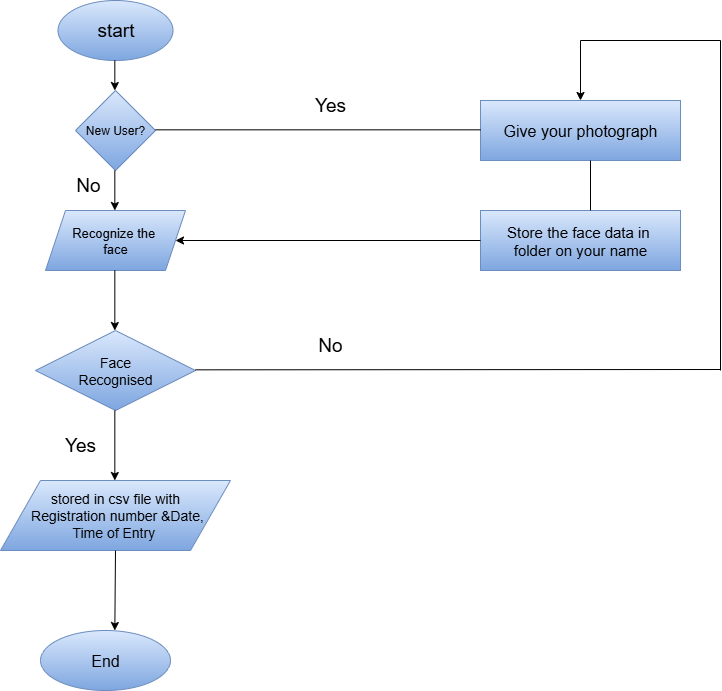

The diagram above was exported from draw.io. Its source (the exported page's mxGraphModel, read from the mxfile embedded in the PNG):
<mxGraphModel dx="1389" dy="703" grid="1" gridSize="10" guides="1" tooltips="1" connect="1" arrows="1" fold="1" page="1" pageScale="1" pageWidth="850" pageHeight="1100" math="0" shadow="0">
  <root>
    <mxCell id="0" />
    <mxCell id="1" parent="0" />
    <mxCell id="J-nhlw84f-gGUwxQ80g8-1" value="&lt;font style=&quot;font-size: 19px;&quot;&gt;start&lt;/font&gt;" style="ellipse;whiteSpace=wrap;html=1;fillColor=#dae8fc;strokeColor=#6c8ebf;gradientColor=#7ea6e0;" parent="1" vertex="1">
      <mxGeometry x="87.5" y="20" width="115" height="60" as="geometry" />
    </mxCell>
    <mxCell id="J-nhlw84f-gGUwxQ80g8-2" value="&lt;font&gt;New User?&lt;/font&gt;" style="rhombus;whiteSpace=wrap;html=1;fillColor=#dae8fc;strokeColor=#6c8ebf;gradientColor=#7ea6e0;" parent="1" vertex="1">
      <mxGeometry x="105" y="110" width="80" height="80" as="geometry" />
    </mxCell>
    <mxCell id="ZWinH466vV4sd3bYQ2MK-1" value="&lt;font style=&quot;font-size: 13px;&quot;&gt;Recognize the&amp;nbsp;&lt;/font&gt;&lt;div&gt;&lt;font style=&quot;font-size: 13px;&quot;&gt;face&lt;/font&gt;&lt;/div&gt;" style="shape=parallelogram;perimeter=parallelogramPerimeter;whiteSpace=wrap;html=1;fixedSize=1;fillColor=#dae8fc;strokeColor=#6c8ebf;gradientColor=#7ea6e0;" parent="1" vertex="1">
      <mxGeometry x="75" y="230" width="140" height="60" as="geometry" />
    </mxCell>
    <mxCell id="ZWinH466vV4sd3bYQ2MK-2" value="&lt;font style=&quot;font-size: 14px;&quot;&gt;Face&lt;/font&gt;&lt;div&gt;&lt;font style=&quot;font-size: 14px;&quot;&gt;Recognised&lt;/font&gt;&lt;/div&gt;" style="rhombus;whiteSpace=wrap;html=1;fillColor=#dae8fc;strokeColor=#6c8ebf;gradientColor=#7ea6e0;" parent="1" vertex="1">
      <mxGeometry x="65" y="350" width="160" height="80" as="geometry" />
    </mxCell>
    <mxCell id="ZWinH466vV4sd3bYQ2MK-5" value="&lt;font style=&quot;font-size: 14px;&quot;&gt;stored in csv file with&lt;/font&gt;&lt;div&gt;&lt;font style=&quot;font-size: 14px;&quot;&gt;&amp;nbsp;Registration number &amp;amp;Date,&lt;/font&gt;&lt;/div&gt;&lt;div&gt;&lt;font style=&quot;font-size: 14px;&quot;&gt;Time of Entry&lt;/font&gt;&amp;nbsp;&lt;/div&gt;" style="shape=parallelogram;perimeter=parallelogramPerimeter;whiteSpace=wrap;html=1;fixedSize=1;size=40;fillColor=#dae8fc;strokeColor=#6c8ebf;gradientColor=#7ea6e0;" parent="1" vertex="1">
      <mxGeometry x="30" y="500" width="230" height="70" as="geometry" />
    </mxCell>
    <mxCell id="ZWinH466vV4sd3bYQ2MK-6" value="&lt;font style=&quot;font-size: 16px;&quot;&gt;End&lt;/font&gt;" style="ellipse;whiteSpace=wrap;html=1;fillColor=#dae8fc;strokeColor=#6c8ebf;gradientColor=#7ea6e0;" parent="1" vertex="1">
      <mxGeometry x="70" y="650" width="130" height="60" as="geometry" />
    </mxCell>
    <mxCell id="ZWinH466vV4sd3bYQ2MK-7" value="&lt;font style=&quot;font-size: 16px;&quot;&gt;Give your photograph&lt;/font&gt;" style="rounded=0;whiteSpace=wrap;html=1;container=1;fillColor=#dae8fc;gradientColor=#7ea6e0;strokeColor=#6c8ebf;" parent="1" vertex="1">
      <mxGeometry x="510" y="120" width="200" height="60" as="geometry" />
    </mxCell>
    <mxCell id="ZWinH466vV4sd3bYQ2MK-8" value="&lt;font style=&quot;font-size: 15px;&quot;&gt;Store the face data in&amp;nbsp;&lt;/font&gt;&lt;div&gt;&lt;font style=&quot;font-size: 15px;&quot;&gt;folder on your name&lt;/font&gt;&lt;/div&gt;" style="rounded=0;whiteSpace=wrap;html=1;fillColor=#dae8fc;gradientColor=#7ea6e0;strokeColor=#6c8ebf;" parent="1" vertex="1">
      <mxGeometry x="510" y="230" width="200" height="60" as="geometry" />
    </mxCell>
    <mxCell id="b6AFlY_0TmsyidKbyJTp-1" value="" style="endArrow=classic;html=1;rounded=0;" edge="1" parent="1">
      <mxGeometry width="50" height="50" relative="1" as="geometry">
        <mxPoint x="144.32999999999998" y="80" as="sourcePoint" />
        <mxPoint x="144.32999999999998" y="110" as="targetPoint" />
      </mxGeometry>
    </mxCell>
    <mxCell id="b6AFlY_0TmsyidKbyJTp-2" value="" style="endArrow=classic;html=1;rounded=0;" edge="1" parent="1">
      <mxGeometry width="50" height="50" relative="1" as="geometry">
        <mxPoint x="144.32999999999998" y="190" as="sourcePoint" />
        <mxPoint x="144.32999999999998" y="230" as="targetPoint" />
      </mxGeometry>
    </mxCell>
    <mxCell id="b6AFlY_0TmsyidKbyJTp-3" value="" style="endArrow=classic;html=1;rounded=0;" edge="1" parent="1">
      <mxGeometry width="50" height="50" relative="1" as="geometry">
        <mxPoint x="144.32999999999998" y="290" as="sourcePoint" />
        <mxPoint x="144.32999999999998" y="350" as="targetPoint" />
      </mxGeometry>
    </mxCell>
    <mxCell id="b6AFlY_0TmsyidKbyJTp-4" value="" style="endArrow=classic;html=1;rounded=0;" edge="1" parent="1">
      <mxGeometry width="50" height="50" relative="1" as="geometry">
        <mxPoint x="144.33" y="430" as="sourcePoint" />
        <mxPoint x="144.33" y="500" as="targetPoint" />
      </mxGeometry>
    </mxCell>
    <mxCell id="b6AFlY_0TmsyidKbyJTp-5" value="" style="endArrow=classic;html=1;rounded=0;exitX=0.5;exitY=1;exitDx=0;exitDy=0;" edge="1" parent="1" source="ZWinH466vV4sd3bYQ2MK-5">
      <mxGeometry width="50" height="50" relative="1" as="geometry">
        <mxPoint x="144" y="580" as="sourcePoint" />
        <mxPoint x="144.32999999999998" y="650" as="targetPoint" />
      </mxGeometry>
    </mxCell>
    <mxCell id="b6AFlY_0TmsyidKbyJTp-6" value="" style="endArrow=none;html=1;rounded=0;" edge="1" parent="1">
      <mxGeometry width="50" height="50" relative="1" as="geometry">
        <mxPoint x="185" y="149.32999999999998" as="sourcePoint" />
        <mxPoint x="510" y="149.32999999999998" as="targetPoint" />
      </mxGeometry>
    </mxCell>
    <mxCell id="b6AFlY_0TmsyidKbyJTp-7" value="" style="endArrow=none;html=1;rounded=0;" edge="1" parent="1">
      <mxGeometry width="50" height="50" relative="1" as="geometry">
        <mxPoint x="620" y="230" as="sourcePoint" />
        <mxPoint x="620" y="180" as="targetPoint" />
      </mxGeometry>
    </mxCell>
    <mxCell id="b6AFlY_0TmsyidKbyJTp-8" value="" style="endArrow=classic;html=1;rounded=0;entryX=0.5;entryY=0;entryDx=0;entryDy=0;" edge="1" parent="1" target="ZWinH466vV4sd3bYQ2MK-7">
      <mxGeometry width="50" height="50" relative="1" as="geometry">
        <mxPoint x="610" y="60" as="sourcePoint" />
        <mxPoint x="600" y="50" as="targetPoint" />
      </mxGeometry>
    </mxCell>
    <mxCell id="b6AFlY_0TmsyidKbyJTp-9" value="" style="endArrow=none;html=1;rounded=0;" edge="1" parent="1">
      <mxGeometry width="50" height="50" relative="1" as="geometry">
        <mxPoint x="225" y="389.33" as="sourcePoint" />
        <mxPoint x="750" y="389" as="targetPoint" />
      </mxGeometry>
    </mxCell>
    <mxCell id="b6AFlY_0TmsyidKbyJTp-10" value="" style="endArrow=none;html=1;rounded=0;" edge="1" parent="1">
      <mxGeometry width="50" height="50" relative="1" as="geometry">
        <mxPoint x="750" y="390" as="sourcePoint" />
        <mxPoint x="750" y="60" as="targetPoint" />
      </mxGeometry>
    </mxCell>
    <mxCell id="b6AFlY_0TmsyidKbyJTp-11" value="" style="endArrow=none;html=1;rounded=0;" edge="1" parent="1">
      <mxGeometry width="50" height="50" relative="1" as="geometry">
        <mxPoint x="610" y="60" as="sourcePoint" />
        <mxPoint x="750" y="60" as="targetPoint" />
      </mxGeometry>
    </mxCell>
    <mxCell id="b6AFlY_0TmsyidKbyJTp-12" value="" style="endArrow=classic;html=1;rounded=0;exitX=0;exitY=0.5;exitDx=0;exitDy=0;entryX=1;entryY=0.5;entryDx=0;entryDy=0;" edge="1" parent="1" source="ZWinH466vV4sd3bYQ2MK-8" target="ZWinH466vV4sd3bYQ2MK-1">
      <mxGeometry width="50" height="50" relative="1" as="geometry">
        <mxPoint x="370" y="330" as="sourcePoint" />
        <mxPoint x="420" y="280" as="targetPoint" />
      </mxGeometry>
    </mxCell>
    <mxCell id="b6AFlY_0TmsyidKbyJTp-13" value="&lt;font style=&quot;font-size: 19px;&quot;&gt;Yes&lt;/font&gt;" style="text;html=1;align=center;verticalAlign=middle;whiteSpace=wrap;rounded=0;" vertex="1" parent="1">
      <mxGeometry x="330" y="110" width="60" height="30" as="geometry" />
    </mxCell>
    <mxCell id="b6AFlY_0TmsyidKbyJTp-14" value="&lt;font style=&quot;font-size: 19px;&quot;&gt;No&lt;/font&gt;" style="text;html=1;align=center;verticalAlign=middle;whiteSpace=wrap;rounded=0;" vertex="1" parent="1">
      <mxGeometry x="87.5" y="190" width="60" height="30" as="geometry" />
    </mxCell>
    <mxCell id="b6AFlY_0TmsyidKbyJTp-16" value="&lt;font style=&quot;font-size: 19px;&quot;&gt;Yes&lt;/font&gt;" style="text;html=1;align=center;verticalAlign=middle;whiteSpace=wrap;rounded=0;" vertex="1" parent="1">
      <mxGeometry x="79.99999999999994" y="450" width="60" height="30" as="geometry" />
    </mxCell>
    <mxCell id="b6AFlY_0TmsyidKbyJTp-18" value="&lt;font style=&quot;font-size: 19px;&quot;&gt;No&lt;/font&gt;" style="text;html=1;align=center;verticalAlign=middle;whiteSpace=wrap;rounded=0;" vertex="1" parent="1">
      <mxGeometry x="330" y="350" width="60" height="30" as="geometry" />
    </mxCell>
  </root>
</mxGraphModel>